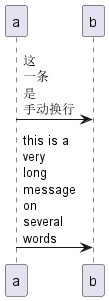

The diagram above was rendered by PlantUML. Its source (embedded in the PNG):
@startuml
skinparam maxMessageSize 50
participant a
participant b
a -> b :这\n一条\n是\n手动换行
a -> b :this is a very long message on several words
@enduml